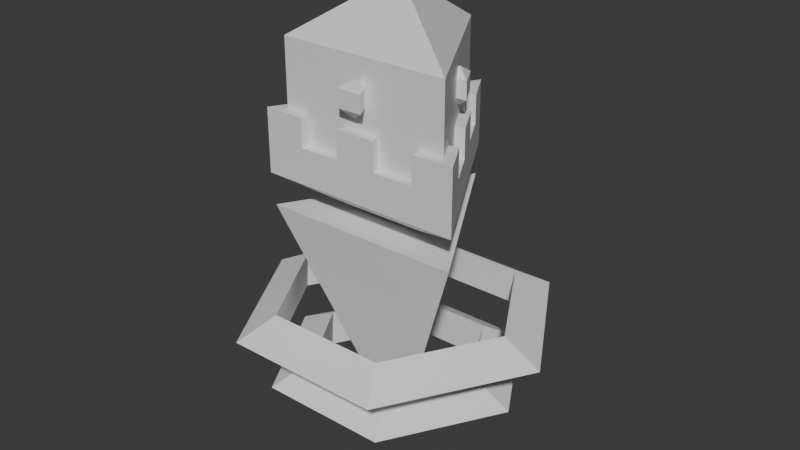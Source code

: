 # Source: enemy_small.blend  (saved by Blender 4.0.36; exported with 4.5.12 LTS)
import bpy
from mathutils import Matrix  # noqa: F401  (used for matrix-valued properties, if any)

bpy.ops.wm.read_factory_settings(use_empty=True)
scene = bpy.context.scene
scene.name = 'Scene'

# ---- collections
col_collection = bpy.data.collections.new('Collection'); scene.collection.children.link(col_collection)

# ---- materials (node trees are filled in below, after node groups)
mat_material_006 = bpy.data.materials.new('Material.006')
mat_material_006.use_transparent_shadow = False
mat_material_007 = bpy.data.materials.new('Material.007')
mat_material_007.use_transparent_shadow = False

# ---- material node trees
mat_material_006.use_nodes = True; mat_material_006.node_tree.nodes.clear()
_N = mat_material_006.node_tree.nodes; _L = mat_material_006.node_tree.links
n0 = _N.new('ShaderNodeBsdfPrincipled'); n0.name = 'Principled BSDF'; n0.location = (10, 300)
n0.inputs[3].default_value = 1.45
n1 = _N.new('ShaderNodeOutputMaterial'); n1.name = 'Material Output'; n1.location = (300, 300)
_L.new(n0.outputs[0], n1.inputs[0])
n1.is_active_output = True
mat_material_007.use_nodes = True; mat_material_007.node_tree.nodes.clear()
_N = mat_material_007.node_tree.nodes; _L = mat_material_007.node_tree.links
n0 = _N.new('ShaderNodeBsdfPrincipled'); n0.name = 'Principled BSDF'; n0.location = (10, 300)
n0.inputs[3].default_value = 1.45
n1 = _N.new('ShaderNodeOutputMaterial'); n1.name = 'Material Output'; n1.location = (300, 300)
_L.new(n0.outputs[0], n1.inputs[0])
n1.is_active_output = True

# ---- world
world_world = bpy.data.worlds.new('World'); scene.world = world_world
world_world.use_nodes = True; world_world.node_tree.nodes.clear()
_N = world_world.node_tree.nodes; _L = world_world.node_tree.links
n0 = _N.new('ShaderNodeOutputWorld'); n0.name = 'World Output'; n0.location = (300, 300)
n1 = _N.new('ShaderNodeBackground'); n1.name = 'Background'; n1.location = (10, 300)
n1.inputs[0].default_value = (0.05088, 0.05088, 0.05088, 1.0)
_L.new(n1.outputs[0], n0.inputs[0])
n0.is_active_output = True
world_world.color = (0.05088, 0.05088, 0.05088)
world_world.use_sun_shadow = False
world_world.sun_shadow_jitter_overblur = 0.0

# ---- meshes
me_torus = bpy.data.meshes.new('Torus')
me_torus.from_pydata([(9.168e-08, 0.9988, 2.1), (0.865, -0.4994, 2.1), (-0.865, -0.4994, 2.1), (-9.168e-08, 0.0, 0.00257), (-9.168e-08, 0.0, 0.00257), (-9.168e-08, 0.0, 0.00257)], [], [(0, 3, 5, 2), (2, 5, 4, 1), (1, 4, 3, 0), (1, 0, 2)])
_uv = me_torus.uv_layers.new(name='UVMap')
_uv.uv.foreach_set('vector', [0.0, 0.0, 0.0, 0.0, 0.0, 0.0, 0.0, 0.0, 0.0, 0.0, 0.0, 0.0, 0.0, 0.0, 0.0, 0.0, 0.0, 0.0, 0.0, 0.0, 0.0, 0.0, 0.0, 0.0, 0.0, 0.0, 0.0, 0.0, 0.0, 0.0])
me_torus.materials.append(None)
me_torus.update()
me_sphere_001 = bpy.data.meshes.new('Sphere.001')
me_sphere_001.from_pydata([(0.0, 0.866, -0.3555), (0.75, -0.433, 0.5), (0.8906, -0.5142, -0.6232), (0.0, 0.0, -1.0), (-0.75, -0.433, 0.5), (-0.8906, -0.5142, -0.6232), (0.0, 0.0, 1.0), (2.086e-07, 0.866, 0.5), (7.449e-09, 1.028, -0.6232), (0.75, -0.433, -0.3555), (-0.75, -0.433, -0.3555), (0.8906, -0.5142, -0.3201), (-0.8906, -0.5142, -0.3201), (7.449e-09, 1.028, -0.3201), (0.1781, 0.7199, -0.3201), (0.3562, 0.4114, -0.3201), (0.5344, 0.1028, -0.3201), (0.7125, -0.2057, -0.3201), (0.5344, -0.5142, -0.3201), (0.1781, -0.5142, -0.3201), (-0.1781, -0.5142, -0.3201), (-0.5344, -0.5142, -0.3201), (-0.7125, -0.2057, -0.3201), (-0.5344, 0.1028, -0.3201), (-0.3562, 0.4114, -0.3201), (-0.1781, 0.7199, -0.3201), (0.8906, -0.5142, -0.07379), (-0.8906, -0.5142, -0.07379), (7.449e-09, 1.028, -0.07379), (0.1781, 0.7199, -0.07379), (0.3562, 0.4114, -0.07379), (0.5344, 0.1028, -0.07379), (0.7125, -0.2057, -0.07379), (0.5344, -0.5142, -0.07379), (0.1781, -0.5142, -0.07379), (-0.1781, -0.5142, -0.07379), (-0.5344, -0.5142, -0.07379), (-0.7125, -0.2057, -0.07379), (-0.5344, 0.1028, -0.07379), (-0.3562, 0.4114, -0.07379), (-0.1781, 0.7199, -0.07379), (0.7506, -0.4334, -0.07379), (-0.7506, -0.4334, -0.07379), (3.313e-11, 0.8667, -0.07379), (0.1188, 0.661, -0.07379), (0.3003, 0.3467, -0.07379), (0.4504, 0.08667, -0.07379), (0.6318, -0.2276, -0.07379), (0.5287, -0.4334, -0.07379), (0.1501, -0.4334, -0.07379), (-0.1501, -0.4334, -0.07379), (-0.5287, -0.4334, -0.07379), (-0.6399, -0.2416, -0.07379), (-0.4504, 0.08667, -0.07379), (-0.3003, 0.3467, -0.07379), (-0.1107, 0.675, -0.07379), (0.7506, -0.4334, -0.3273), (-0.7506, -0.4334, -0.3273), (3.313e-11, 0.8667, -0.3273), (0.1188, 0.661, -0.3273), (0.3003, 0.3467, -0.3273), (0.4504, 0.08667, -0.3273), (0.6318, -0.2276, -0.3273), (0.5287, -0.4334, -0.3273), (0.1501, -0.4334, -0.3273), (-0.1501, -0.4334, -0.3273), (-0.5287, -0.4334, -0.3273), (-0.6399, -0.2416, -0.3273), (-0.4504, 0.08667, -0.3273), (-0.3003, 0.3467, -0.3273), (-0.1107, 0.675, -0.3273), (2.282e-09, -0.3701, 0.125), (0.1125, -0.565, 0.275), (0.1125, -0.565, 0.125), (2.282e-09, -0.5, 0.05), (-0.1125, -0.565, 0.275), (-0.1125, -0.565, 0.125), (2.282e-09, -0.5, 0.35), (3.357e-08, -0.3701, 0.275), (0.4, 0.3299, 0.125), (0.5125, 0.135, 0.275), (0.5125, 0.135, 0.125), (0.4, 0.2, 0.05), (0.2875, 0.135, 0.275), (0.2875, 0.135, 0.125), (0.4, 0.2, 0.35), (0.4, 0.3299, 0.275), (-0.4, 0.3299, 0.125), (-0.2875, 0.135, 0.275), (-0.2875, 0.135, 0.125), (-0.4, 0.2, 0.05), (-0.5125, 0.135, 0.275), (-0.5125, 0.135, 0.125), (-0.4, 0.2, 0.35), (-0.4, 0.3299, 0.275)], [], [(3, 8, 2), (0, 7, 1, 9), (7, 6, 1), (3, 2, 5), (9, 1, 4, 10), (1, 6, 4), (3, 5, 8), (10, 4, 7, 0), (4, 6, 7), (8, 5, 12, 22, 23, 24, 25, 13), (5, 2, 11, 18, 19, 20, 21, 12), (2, 8, 13, 14, 15, 16, 17, 11), (18, 11, 26, 33), (11, 17, 32, 26), (22, 12, 27, 37), (12, 21, 36, 27), (16, 15, 30, 31), (20, 19, 34, 35), (13, 25, 40, 28), (24, 23, 38, 39), (14, 13, 28, 29), (28, 40, 55, 43), (35, 34, 49, 50), (29, 28, 43, 44), (26, 32, 47, 41), (37, 27, 42, 52), (31, 30, 45, 46), (27, 36, 51, 42), (39, 38, 53, 54), (33, 26, 41, 48), (42, 51, 66, 57), (54, 53, 68, 69), (48, 41, 56, 63), (43, 55, 70, 58), (50, 49, 64, 65), (44, 43, 58, 59), (41, 47, 62, 56), (52, 42, 57, 67), (46, 45, 60, 61), (17, 62, 47, 32), (31, 46, 61, 16), (15, 60, 45, 30), (29, 44, 59, 14), (19, 64, 49, 34), (33, 48, 63, 18), (21, 66, 51, 36), (35, 50, 65, 20), (23, 68, 53, 38), (25, 70, 55, 40), (37, 52, 67, 22), (16, 61, 62, 17), (14, 59, 60, 15), (39, 54, 69, 24), (24, 69, 70, 25), (22, 67, 68, 23), (20, 65, 66, 21), (18, 63, 64, 19), (74, 71, 73), (71, 78, 72, 73), (78, 77, 72), (74, 73, 76), (73, 72, 75, 76), (72, 77, 75), (74, 76, 71), (76, 75, 78, 71), (75, 77, 78), (82, 79, 81), (79, 86, 80, 81), (86, 85, 80), (82, 81, 84), (81, 80, 83, 84), (80, 85, 83), (82, 84, 79), (84, 83, 86, 79), (83, 85, 86), (90, 87, 89), (87, 94, 88, 89), (94, 93, 88), (90, 89, 92), (89, 88, 91, 92), (88, 93, 91), (90, 92, 87), (92, 91, 94, 87), (91, 93, 94)])
me_sphere_001.polygons.foreach_set('material_index', [0, 0, 0, 0, 0, 0, 0, 0, 0, 0, 0, 0, 0, 0, 0, 0, 0, 0, 0, 0, 0, 0, 0, 0, 0, 0, 0, 0, 0, 0, 0, 0, 0, 0, 0, 0, 0, 0, 0, 0, 0, 0, 0, 0, 0, 0, 0, 0, 0, 0, 0, 0, 0, 0, 0, 0, 0, 1, 1, 1, 1, 1, 1, 1, 1, 1, 1, 1, 1, 1, 1, 1, 1, 1, 1, 1, 1, 1, 1, 1, 1, 1, 1, 1])
_uv = me_sphere_001.uv_layers.new(name='UVMap')
_uv.uv.foreach_set('vector', [0.5, 0.0, 0.6667, 0.3333, 0.3333, 0.3333, 0.6667, 0.3333, 0.6667, 0.6667, 0.3333, 0.6667, 0.3333, 0.3333, 0.6667, 0.6667, 0.5, 1.0, 0.3333, 0.6667, 0.1667, 0.0, 0.3333, 0.3333, 0.0, 0.3333, 0.3333, 0.3333, 0.3333, 0.6667, 0.0, 0.6667, 0.0, 0.3333, 0.3333, 0.6667, 0.1667, 1.0, 0.0, 0.6667, 0.8333, 0.0, 1.0, 0.3333, 0.6667, 0.3333, 1.0, 0.3333, 1.0, 0.6667, 0.6667, 0.6667, 0.6667, 0.3333, 1.0, 0.6667, 0.8333, 1.0, 0.6667, 0.6667, 0.6667, 0.3333, 1.0, 0.3333, 1.0, 0.3333, 0.9333, 0.3333, 0.8667, 0.3333, 0.8, 0.3333, 0.7333, 0.3333, 0.6667, 0.3333, 0.0, 0.3333, 0.3333, 0.3333, 0.3333, 0.3333, 0.2667, 0.3333, 0.2, 0.3333, 0.1333, 0.3333, 0.06667, 0.3333, 0.0, 0.3333, 0.3333, 0.3333, 0.6667, 0.3333, 0.6667, 0.3333, 0.6, 0.3333, 0.5333, 0.3333, 0.4667, 0.3333, 0.4, 0.3333, 0.3333, 0.3333, 0.2667, 0.3333, 0.3333, 0.3333, 0.3333, 0.3333, 0.2667, 0.3333, 0.3333, 0.3333, 0.4, 0.3333, 0.4, 0.3333, 0.3333, 0.3333, 0.9333, 0.3333, 1.0, 0.3333, 1.0, 0.3333, 0.9333, 0.3333, 0.0, 0.3333, 0.06667, 0.3333, 0.06667, 0.3333, 0.0, 0.3333, 0.4667, 0.3333, 0.5333, 0.3333, 0.5333, 0.3333, 0.4667, 0.3333, 0.1333, 0.3333, 0.2, 0.3333, 0.2, 0.3333, 0.1333, 0.3333, 0.6667, 0.3333, 0.7333, 0.3333, 0.7333, 0.3333, 0.6667, 0.3333, 0.8, 0.3333, 0.8667, 0.3333, 0.8667, 0.3333, 0.8, 0.3333, 0.6, 0.3333, 0.6667, 0.3333, 0.6667, 0.3333, 0.6, 0.3333, 0.6667, 0.3333, 0.7333, 0.3333, 0.7333, 0.3333, 0.6667, 0.3333, 0.1333, 0.3333, 0.2, 0.3333, 0.2, 0.3333, 0.1333, 0.3333, 0.6, 0.3333, 0.6667, 0.3333, 0.6667, 0.3333, 0.6, 0.3333, 0.3333, 0.3333, 0.4, 0.3333, 0.4, 0.3333, 0.3333, 0.3333, 0.9333, 0.3333, 1.0, 0.3333, 1.0, 0.3333, 0.9333, 0.3333, 0.4667, 0.3333, 0.5333, 0.3333, 0.5333, 0.3333, 0.4667, 0.3333, 0.0, 0.3333, 0.06667, 0.3333, 0.06667, 0.3333, 0.0, 0.3333, 0.8, 0.3333, 0.8667, 0.3333, 0.8667, 0.3333, 0.8, 0.3333, 0.2667, 0.3333, 0.3333, 0.3333, 0.3333, 0.3333, 0.2667, 0.3333, 0.0, 0.3333, 0.06667, 0.3333, 0.06667, 0.3333, 0.0, 0.3333, 0.8, 0.3333, 0.8667, 0.3333, 0.8667, 0.3333, 0.8, 0.3333, 0.2667, 0.3333, 0.3333, 0.3333, 0.3333, 0.3333, 0.2667, 0.3333, 0.6667, 0.3333, 0.7333, 0.3333, 0.7333, 0.3333, 0.6667, 0.3333, 0.1333, 0.3333, 0.2, 0.3333, 0.2, 0.3333, 0.1333, 0.3333, 0.6, 0.3333, 0.6667, 0.3333, 0.6667, 0.3333, 0.6, 0.3333, 0.3333, 0.3333, 0.4, 0.3333, 0.4, 0.3333, 0.3333, 0.3333, 0.9333, 0.3333, 1.0, 0.3333, 1.0, 0.3333, 0.9333, 0.3333, 0.4667, 0.3333, 0.5333, 0.3333, 0.5333, 0.3333, 0.4667, 0.3333, 0.4, 0.3333, 0.4, 0.3333, 0.4, 0.3333, 0.4, 0.3333, 0.4667, 0.3333, 0.4667, 0.3333, 0.4667, 0.3333, 0.4667, 0.3333, 0.5333, 0.3333, 0.5333, 0.3333, 0.5333, 0.3333, 0.5333, 0.3333, 0.6, 0.3333, 0.6, 0.3333, 0.6, 0.3333, 0.6, 0.3333, 0.2, 0.3333, 0.2, 0.3333, 0.2, 0.3333, 0.2, 0.3333, 0.2667, 0.3333, 0.2667, 0.3333, 0.2667, 0.3333, 0.2667, 0.3333, 0.06667, 0.3333, 0.06667, 0.3333, 0.06667, 0.3333, 0.06667, 0.3333, 0.1333, 0.3333, 0.1333, 0.3333, 0.1333, 0.3333, 0.1333, 0.3333, 0.8667, 0.3333, 0.8667, 0.3333, 0.8667, 0.3333, 0.8667, 0.3333, 0.7333, 0.3333, 0.7333, 0.3333, 0.7333, 0.3333, 0.7333, 0.3333, 0.9333, 0.3333, 0.9333, 0.3333, 0.9333, 0.3333, 0.9333, 0.3333, 0.4667, 0.3333, 0.4667, 0.3333, 0.4, 0.3333, 0.4, 0.3333, 0.6, 0.3333, 0.6, 0.3333, 0.5333, 0.3333, 0.5333, 0.3333, 0.8, 0.3333, 0.8, 0.3333, 0.8, 0.3333, 0.8, 0.3333, 0.8, 0.3333, 0.8, 0.3333, 0.7333, 0.3333, 0.7333, 0.3333, 0.9333, 0.3333, 0.9333, 0.3333, 0.8667, 0.3333, 0.8667, 0.3333, 0.1333, 0.3333, 0.1333, 0.3333, 0.06667, 0.3333, 0.06667, 0.3333, 0.2667, 0.3333, 0.2667, 0.3333, 0.2, 0.3333, 0.2, 0.3333, 0.5, 0.0, 0.6667, 0.3333, 0.3333, 0.3333, 0.6667, 0.3333, 0.6667, 0.6667, 0.3333, 0.6667, 0.3333, 0.3333, 0.6667, 0.6667, 0.5, 1.0, 0.3333, 0.6667, 0.1667, 0.0, 0.3333, 0.3333, 0.0, 0.3333, 0.3333, 0.3333, 0.3333, 0.6667, 0.0, 0.6667, 0.0, 0.3333, 0.3333, 0.6667, 0.1667, 1.0, 0.0, 0.6667, 0.8333, 0.0, 1.0, 0.3333, 0.6667, 0.3333, 1.0, 0.3333, 1.0, 0.6667, 0.6667, 0.6667, 0.6667, 0.3333, 1.0, 0.6667, 0.8333, 1.0, 0.6667, 0.6667, 0.5, 0.0, 0.6667, 0.3333, 0.3333, 0.3333, 0.6667, 0.3333, 0.6667, 0.6667, 0.3333, 0.6667, 0.3333, 0.3333, 0.6667, 0.6667, 0.5, 1.0, 0.3333, 0.6667, 0.1667, 0.0, 0.3333, 0.3333, 0.0, 0.3333, 0.3333, 0.3333, 0.3333, 0.6667, 0.0, 0.6667, 0.0, 0.3333, 0.3333, 0.6667, 0.1667, 1.0, 0.0, 0.6667, 0.8333, 0.0, 1.0, 0.3333, 0.6667, 0.3333, 1.0, 0.3333, 1.0, 0.6667, 0.6667, 0.6667, 0.6667, 0.3333, 1.0, 0.6667, 0.8333, 1.0, 0.6667, 0.6667, 0.5, 0.0, 0.6667, 0.3333, 0.3333, 0.3333, 0.6667, 0.3333, 0.6667, 0.6667, 0.3333, 0.6667, 0.3333, 0.3333, 0.6667, 0.6667, 0.5, 1.0, 0.3333, 0.6667, 0.1667, 0.0, 0.3333, 0.3333, 0.0, 0.3333, 0.3333, 0.3333, 0.3333, 0.6667, 0.0, 0.6667, 0.0, 0.3333, 0.3333, 0.6667, 0.1667, 1.0, 0.0, 0.6667, 0.8333, 0.0, 1.0, 0.3333, 0.6667, 0.3333, 1.0, 0.3333, 1.0, 0.6667, 0.6667, 0.6667, 0.6667, 0.3333, 1.0, 0.6667, 0.8333, 1.0, 0.6667, 0.6667])
me_sphere_001.materials.append(mat_material_006)
me_sphere_001.materials.append(mat_material_007)
me_sphere_001.update()
me_torus_001 = bpy.data.meshes.new('Torus.001')
me_torus_001.from_pydata([(1.105, 7.659e-10, 0.1094), (0.7558, 7.659e-10, 0.2916), (0.7738, 7.659e-10, -0.04217), (0.5527, 0.9573, 0.1094), (0.3779, 0.6545, 0.2916), (0.3869, 0.6701, -0.04217), (-0.5527, 0.9573, 0.1094), (-0.3779, 0.6545, 0.2916), (-0.3869, 0.6701, -0.04217), (-1.105, 9.741e-08, 0.1094), (-0.7558, 6.684e-08, 0.2916), (-0.7738, 6.841e-08, -0.04217), (-0.5527, -0.9573, 0.1094), (-0.3779, -0.6545, 0.2916), (-0.3869, -0.6701, -0.04217), (0.5527, -0.9573, 0.1094), (0.3779, -0.6545, 0.2916), (0.3869, -0.6701, -0.04217)], [], [(0, 3, 4, 1), (1, 4, 5, 2), (2, 5, 3, 0), (3, 6, 7, 4), (4, 7, 8, 5), (5, 8, 6, 3), (6, 9, 10, 7), (7, 10, 11, 8), (8, 11, 9, 6), (9, 12, 13, 10), (10, 13, 14, 11), (11, 14, 12, 9), (12, 15, 16, 13), (13, 16, 17, 14), (14, 17, 15, 12), (15, 0, 1, 16), (16, 1, 2, 17), (17, 2, 0, 15)])
_uv = me_torus_001.uv_layers.new(name='UVMap')
_uv.uv.foreach_set('vector', [0.5, 0.6667, 0.6667, 0.6667, 0.6667, 1.0, 0.5, 1.0, 0.5, 0.0, 0.6667, 0.0, 0.6667, 0.3333, 0.5, 0.3333, 0.5, 0.3333, 0.6667, 0.3333, 0.6667, 0.6667, 0.5, 0.6667, 0.6667, 0.6667, 0.8333, 0.6667, 0.8333, 1.0, 0.6667, 1.0, 0.6667, 0.0, 0.8333, 0.0, 0.8333, 0.3333, 0.6667, 0.3333, 0.6667, 0.3333, 0.8333, 0.3333, 0.8333, 0.6667, 0.6667, 0.6667, 0.8333, 0.6667, 1.0, 0.6667, 1.0, 1.0, 0.8333, 1.0, 0.8333, 0.0, 1.0, 0.0, 1.0, 0.3333, 0.8333, 0.3333, 0.8333, 0.3333, 1.0, 0.3333, 1.0, 0.6667, 0.8333, 0.6667, -1.11e-16, 0.6667, 0.1667, 0.6667, 0.1667, 1.0, -1.11e-16, 1.0, -1.11e-16, 0.0, 0.1667, 0.0, 0.1667, 0.3333, -1.11e-16, 0.3333, -1.11e-16, 0.3333, 0.1667, 0.3333, 0.1667, 0.6667, -1.11e-16, 0.6667, 0.1667, 0.6667, 0.3333, 0.6667, 0.3333, 1.0, 0.1667, 1.0, 0.1667, 0.0, 0.3333, 0.0, 0.3333, 0.3333, 0.1667, 0.3333, 0.1667, 0.3333, 0.3333, 0.3333, 0.3333, 0.6667, 0.1667, 0.6667, 0.3333, 0.6667, 0.5, 0.6667, 0.5, 1.0, 0.3333, 1.0, 0.3333, 0.0, 0.5, 0.0, 0.5, 0.3333, 0.3333, 0.3333, 0.3333, 0.3333, 0.5, 0.3333, 0.5, 0.6667, 0.3333, 0.6667])
me_torus_001.materials.append(None)
me_torus_001.update()
me_torus_002 = bpy.data.meshes.new('Torus.002')
me_torus_002.from_pydata([(0.9976, 4.32e-09, -0.1006), (0.7558, 5.599e-10, 0.08164), (0.7738, 5.599e-10, -0.2522), (0.4988, 0.8639, -0.1006), (0.3779, 0.6545, 0.08164), (0.3869, 0.6701, -0.2522), (-0.4988, 0.8639, -0.1006), (-0.3779, 0.6545, 0.08164), (-0.3869, 0.6701, -0.2522), (-0.9976, 9.153e-08, -0.1006), (-0.7558, 6.663e-08, 0.08164), (-0.7738, 6.821e-08, -0.2522), (-0.4988, -0.8639, -0.1006), (-0.3779, -0.6545, 0.08164), (-0.3869, -0.6701, -0.2522), (0.4988, -0.8639, -0.1006), (0.3779, -0.6545, 0.08164), (0.3869, -0.6701, -0.2522)], [], [(0, 3, 4, 1), (1, 4, 5, 2), (2, 5, 3, 0), (3, 6, 7, 4), (4, 7, 8, 5), (5, 8, 6, 3), (6, 9, 10, 7), (7, 10, 11, 8), (8, 11, 9, 6), (9, 12, 13, 10), (10, 13, 14, 11), (11, 14, 12, 9), (12, 15, 16, 13), (13, 16, 17, 14), (14, 17, 15, 12), (15, 0, 1, 16), (16, 1, 2, 17), (17, 2, 0, 15)])
_uv = me_torus_002.uv_layers.new(name='UVMap')
_uv.uv.foreach_set('vector', [0.5, 0.6667, 0.6667, 0.6667, 0.6667, 1.0, 0.5, 1.0, 0.5, 0.0, 0.6667, 0.0, 0.6667, 0.3333, 0.5, 0.3333, 0.5, 0.3333, 0.6667, 0.3333, 0.6667, 0.6667, 0.5, 0.6667, 0.6667, 0.6667, 0.8333, 0.6667, 0.8333, 1.0, 0.6667, 1.0, 0.6667, 0.0, 0.8333, 0.0, 0.8333, 0.3333, 0.6667, 0.3333, 0.6667, 0.3333, 0.8333, 0.3333, 0.8333, 0.6667, 0.6667, 0.6667, 0.8333, 0.6667, 1.0, 0.6667, 1.0, 1.0, 0.8333, 1.0, 0.8333, 0.0, 1.0, 0.0, 1.0, 0.3333, 0.8333, 0.3333, 0.8333, 0.3333, 1.0, 0.3333, 1.0, 0.6667, 0.8333, 0.6667, -1.11e-16, 0.6667, 0.1667, 0.6667, 0.1667, 1.0, -1.11e-16, 1.0, -1.11e-16, 0.0, 0.1667, 0.0, 0.1667, 0.3333, -1.11e-16, 0.3333, -1.11e-16, 0.3333, 0.1667, 0.3333, 0.1667, 0.6667, -1.11e-16, 0.6667, 0.1667, 0.6667, 0.3333, 0.6667, 0.3333, 1.0, 0.1667, 1.0, 0.1667, 0.0, 0.3333, 0.0, 0.3333, 0.3333, 0.1667, 0.3333, 0.1667, 0.3333, 0.3333, 0.3333, 0.3333, 0.6667, 0.1667, 0.6667, 0.3333, 0.6667, 0.5, 0.6667, 0.5, 1.0, 0.3333, 1.0, 0.3333, 0.0, 0.5, 0.0, 0.5, 0.3333, 0.3333, 0.3333, 0.3333, 0.3333, 0.5, 0.3333, 0.5, 0.6667, 0.3333, 0.6667])
me_torus_002.materials.append(None)
me_torus_002.update()

# ---- objects
ob_body = bpy.data.objects.new('body', me_torus)
ob_head = bpy.data.objects.new('head', me_sphere_001)
ob_ring_lower = bpy.data.objects.new('ring_lower', me_torus_001)
ob_ring_upper = bpy.data.objects.new('ring_upper', me_torus_002)

# ---- transforms, parenting, visibility, modifiers, constraints
ob_body.location = (0.0, 0.0, 0.0)
ob_head.location = (0.0, 0.0, 3.0)
ob_ring_lower.location = (0.0, 0.0, 0.6105)
ob_ring_upper.location = (0.0, 0.0, 1.31)
ob_ring_upper.scale = (1.368, 1.368, 1.0)

# ---- collection membership
col_collection.objects.link(ob_body)
col_collection.objects.link(ob_head)
col_collection.objects.link(ob_ring_lower)
col_collection.objects.link(ob_ring_upper)

# ---- scene / render settings (as saved in the file)
scene.frame_start = 1; scene.frame_end = 250; scene.frame_set(0)
scene.render.engine = 'BLENDER_EEVEE_NEXT'
scene.cycles.sampling_pattern = 'TABULATED_SOBOL'
bpy.context.view_layer.update()

# ---- added for rendering (the .blend has no active camera and no usable light): camera, sun
cam_auto = bpy.data.cameras.new('AutoCamera')
cam_auto.lens = 50.0
cam_auto.sensor_width = 36.0
cam_auto.clip_end = 1000.0
ob_auto_camera = bpy.data.objects.new('AutoCamera', cam_auto)
scene.collection.objects.link(ob_auto_camera)
ob_auto_camera.location = (4.98391, -5.98069, 5.98841)
ob_auto_camera.rotation_euler = (1.09748, -7.21219e-08, 0.694738)
scene.camera = ob_auto_camera
light_auto_sun = bpy.data.lights.new('AutoSun', 'SUN')
light_auto_sun.energy = 3.0
light_auto_sun.angle = 0.0523599
ob_auto_sun = bpy.data.objects.new('AutoSun', light_auto_sun)
scene.collection.objects.link(ob_auto_sun)
ob_auto_sun.rotation_euler = (0.872665, 0.174533, 0.523599)
bpy.context.view_layer.update()
